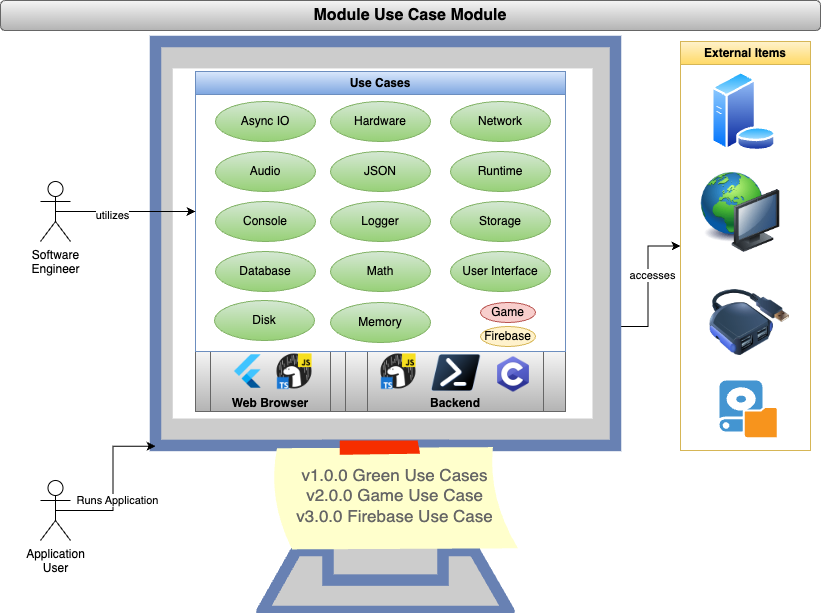

The diagram above was exported from draw.io. Its source (the exported page's mxGraphModel, read from the mxfile embedded in the PNG):
<mxGraphModel dx="831" dy="666" grid="1" gridSize="10" guides="1" tooltips="1" connect="1" arrows="1" fold="1" page="1" pageScale="1" pageWidth="850" pageHeight="1100" background="#ffffff" math="0" shadow="0">
  <root>
    <mxCell id="0" />
    <mxCell id="1" parent="0" />
    <mxCell id="w_85YC-d5wviQ2VZppiG-37" style="edgeStyle=orthogonalEdgeStyle;rounded=0;orthogonalLoop=1;jettySize=auto;html=1;exitX=1;exitY=0.5;exitDx=0;exitDy=0;exitPerimeter=0;entryX=0;entryY=0.5;entryDx=0;entryDy=0;" parent="1" source="w_85YC-d5wviQ2VZppiG-25" target="w_85YC-d5wviQ2VZppiG-36" edge="1">
      <mxGeometry relative="1" as="geometry" />
    </mxCell>
    <mxCell id="w_85YC-d5wviQ2VZppiG-38" value="accesses" style="edgeLabel;html=1;align=center;verticalAlign=middle;resizable=0;points=[];" parent="w_85YC-d5wviQ2VZppiG-37" vertex="1" connectable="0">
      <mxGeometry x="0.1615" y="-3" relative="1" as="geometry">
        <mxPoint x="1" as="offset" />
      </mxGeometry>
    </mxCell>
    <mxCell id="w_85YC-d5wviQ2VZppiG-25" value="" style="fontColor=#0066CC;verticalAlign=top;verticalLabelPosition=bottom;labelPosition=center;align=center;html=1;outlineConnect=0;fillColor=#CCCCCC;strokeColor=#6881B3;gradientColor=none;gradientDirection=north;strokeWidth=2;shape=mxgraph.networks.monitor;" parent="1" vertex="1">
      <mxGeometry x="155" y="41" width="460" height="570" as="geometry" />
    </mxCell>
    <mxCell id="w_85YC-d5wviQ2VZppiG-22" value="&lt;div&gt;&lt;br&gt;&lt;/div&gt;&lt;div&gt;&lt;br&gt;&lt;/div&gt;&lt;div&gt;&lt;br&gt;&lt;/div&gt;&lt;div&gt;Backend&lt;/div&gt;" style="shape=process;whiteSpace=wrap;html=1;backgroundOutline=1;fontStyle=1;fillColor=#f5f5f5;gradientColor=#b3b3b3;strokeColor=#666666;" parent="1" vertex="1">
      <mxGeometry x="345" y="351" width="220" height="60" as="geometry" />
    </mxCell>
    <mxCell id="w_85YC-d5wviQ2VZppiG-21" value="&lt;div&gt;&lt;br&gt;&lt;/div&gt;&lt;div&gt;&lt;br&gt;&lt;/div&gt;&lt;div&gt;&lt;br&gt;&lt;/div&gt;&lt;div&gt;Web Browser&lt;/div&gt;" style="shape=process;whiteSpace=wrap;html=1;backgroundOutline=1;fontStyle=1;fillColor=#f5f5f5;gradientColor=#b3b3b3;strokeColor=#666666;" parent="1" vertex="1">
      <mxGeometry x="195" y="351" width="150" height="60" as="geometry" />
    </mxCell>
    <mxCell id="w_85YC-d5wviQ2VZppiG-1" value="Module Use Case Module" style="rounded=1;whiteSpace=wrap;html=1;fillColor=#f5f5f5;gradientColor=#b3b3b3;strokeColor=#666666;fontStyle=1;fontSize=16;" parent="1" vertex="1">
      <mxGeometry width="820" height="30" as="geometry" />
    </mxCell>
    <mxCell id="w_85YC-d5wviQ2VZppiG-16" value="Use Cases" style="swimlane;whiteSpace=wrap;html=1;fillColor=#dae8fc;gradientColor=#7ea6e0;strokeColor=#6c8ebf;" parent="1" vertex="1">
      <mxGeometry x="195" y="71" width="370" height="280" as="geometry" />
    </mxCell>
    <mxCell id="w_85YC-d5wviQ2VZppiG-2" value="Async IO" style="ellipse;whiteSpace=wrap;html=1;fillColor=#d5e8d4;gradientColor=#97d077;strokeColor=#82b366;" parent="w_85YC-d5wviQ2VZppiG-16" vertex="1">
      <mxGeometry x="20" y="30" width="100" height="40" as="geometry" />
    </mxCell>
    <mxCell id="w_85YC-d5wviQ2VZppiG-3" value="Audio" style="ellipse;whiteSpace=wrap;html=1;fillColor=#d5e8d4;gradientColor=#97d077;strokeColor=#82b366;" parent="w_85YC-d5wviQ2VZppiG-16" vertex="1">
      <mxGeometry x="20" y="80" width="100" height="40" as="geometry" />
    </mxCell>
    <mxCell id="w_85YC-d5wviQ2VZppiG-4" value="Console" style="ellipse;whiteSpace=wrap;html=1;fillColor=#d5e8d4;gradientColor=#97d077;strokeColor=#82b366;" parent="w_85YC-d5wviQ2VZppiG-16" vertex="1">
      <mxGeometry x="20" y="130" width="100" height="40" as="geometry" />
    </mxCell>
    <mxCell id="w_85YC-d5wviQ2VZppiG-5" value="Database" style="ellipse;whiteSpace=wrap;html=1;fillColor=#d5e8d4;gradientColor=#97d077;strokeColor=#82b366;" parent="w_85YC-d5wviQ2VZppiG-16" vertex="1">
      <mxGeometry x="20" y="180" width="100" height="40" as="geometry" />
    </mxCell>
    <mxCell id="w_85YC-d5wviQ2VZppiG-6" value="Firebase" style="ellipse;whiteSpace=wrap;html=1;fillColor=#fff2cc;strokeColor=#d6b656;" parent="w_85YC-d5wviQ2VZppiG-16" vertex="1">
      <mxGeometry x="285" y="255" width="55" height="20" as="geometry" />
    </mxCell>
    <mxCell id="w_85YC-d5wviQ2VZppiG-7" value="Game" style="ellipse;whiteSpace=wrap;html=1;fillColor=#f8cecc;strokeColor=#b85450;" parent="w_85YC-d5wviQ2VZppiG-16" vertex="1">
      <mxGeometry x="285" y="231" width="55" height="20" as="geometry" />
    </mxCell>
    <mxCell id="w_85YC-d5wviQ2VZppiG-8" value="Hardware" style="ellipse;whiteSpace=wrap;html=1;fillColor=#d5e8d4;gradientColor=#97d077;strokeColor=#82b366;" parent="w_85YC-d5wviQ2VZppiG-16" vertex="1">
      <mxGeometry x="135" y="30" width="100" height="40" as="geometry" />
    </mxCell>
    <mxCell id="w_85YC-d5wviQ2VZppiG-9" value="JSON" style="ellipse;whiteSpace=wrap;html=1;fillColor=#d5e8d4;gradientColor=#97d077;strokeColor=#82b366;" parent="w_85YC-d5wviQ2VZppiG-16" vertex="1">
      <mxGeometry x="135" y="80" width="100" height="40" as="geometry" />
    </mxCell>
    <mxCell id="w_85YC-d5wviQ2VZppiG-10" value="Logger" style="ellipse;whiteSpace=wrap;html=1;fillColor=#d5e8d4;gradientColor=#97d077;strokeColor=#82b366;" parent="w_85YC-d5wviQ2VZppiG-16" vertex="1">
      <mxGeometry x="135" y="130" width="100" height="40" as="geometry" />
    </mxCell>
    <mxCell id="w_85YC-d5wviQ2VZppiG-11" value="Math" style="ellipse;whiteSpace=wrap;html=1;fillColor=#d5e8d4;gradientColor=#97d077;strokeColor=#82b366;" parent="w_85YC-d5wviQ2VZppiG-16" vertex="1">
      <mxGeometry x="135" y="180" width="100" height="40" as="geometry" />
    </mxCell>
    <mxCell id="w_85YC-d5wviQ2VZppiG-12" value="Network" style="ellipse;whiteSpace=wrap;html=1;fillColor=#d5e8d4;gradientColor=#97d077;strokeColor=#82b366;" parent="w_85YC-d5wviQ2VZppiG-16" vertex="1">
      <mxGeometry x="255" y="30" width="100" height="40" as="geometry" />
    </mxCell>
    <mxCell id="w_85YC-d5wviQ2VZppiG-13" value="Runtime" style="ellipse;whiteSpace=wrap;html=1;fillColor=#d5e8d4;gradientColor=#97d077;strokeColor=#82b366;" parent="w_85YC-d5wviQ2VZppiG-16" vertex="1">
      <mxGeometry x="255" y="80" width="100" height="40" as="geometry" />
    </mxCell>
    <mxCell id="w_85YC-d5wviQ2VZppiG-14" value="Storage" style="ellipse;whiteSpace=wrap;html=1;fillColor=#d5e8d4;gradientColor=#97d077;strokeColor=#82b366;" parent="w_85YC-d5wviQ2VZppiG-16" vertex="1">
      <mxGeometry x="255" y="130" width="100" height="40" as="geometry" />
    </mxCell>
    <mxCell id="w_85YC-d5wviQ2VZppiG-15" value="User Interface" style="ellipse;whiteSpace=wrap;html=1;fillColor=#d5e8d4;gradientColor=#97d077;strokeColor=#82b366;" parent="w_85YC-d5wviQ2VZppiG-16" vertex="1">
      <mxGeometry x="255" y="180" width="100" height="40" as="geometry" />
    </mxCell>
    <mxCell id="4IQU4GVcNxfNvgIGgIaC-1" value="Memory" style="ellipse;whiteSpace=wrap;html=1;fillColor=#d5e8d4;gradientColor=#97d077;strokeColor=#82b366;" parent="w_85YC-d5wviQ2VZppiG-16" vertex="1">
      <mxGeometry x="135" y="231" width="100" height="40" as="geometry" />
    </mxCell>
    <mxCell id="w_85YC-d5wviQ2VZppiG-17" value="" style="shape=image;verticalLabelPosition=bottom;labelBackgroundColor=default;verticalAlign=top;aspect=fixed;imageAspect=0;image=data:image/png,(base64 omitted: 6952 chars);" parent="1" vertex="1">
      <mxGeometry x="493" y="354" width="40" height="40" as="geometry" />
    </mxCell>
    <mxCell id="w_85YC-d5wviQ2VZppiG-18" value="" style="shape=image;verticalLabelPosition=bottom;labelBackgroundColor=default;verticalAlign=top;aspect=fixed;imageAspect=0;image=data:image/png,(base64 omitted: 8616 chars);" parent="1" vertex="1">
      <mxGeometry x="378" y="351" width="40" height="40" as="geometry" />
    </mxCell>
    <mxCell id="w_85YC-d5wviQ2VZppiG-19" value="" style="shape=image;verticalLabelPosition=bottom;labelBackgroundColor=default;verticalAlign=top;aspect=fixed;imageAspect=0;image=data:image/png,(base64 omitted: 992 chars);" parent="1" vertex="1">
      <mxGeometry x="229" y="351" width="40" height="40" as="geometry" />
    </mxCell>
    <mxCell id="w_85YC-d5wviQ2VZppiG-20" value="" style="shape=image;verticalLabelPosition=bottom;labelBackgroundColor=default;verticalAlign=top;aspect=fixed;imageAspect=0;image=data:image/png,(base64 omitted: 3776 chars);" parent="1" vertex="1">
      <mxGeometry x="431" y="354" width="49.33" height="37" as="geometry" />
    </mxCell>
    <mxCell id="w_85YC-d5wviQ2VZppiG-23" value="" style="shape=image;verticalLabelPosition=bottom;labelBackgroundColor=default;verticalAlign=top;aspect=fixed;imageAspect=0;image=data:image/png,(base64 omitted: 8616 chars);" parent="1" vertex="1">
      <mxGeometry x="274" y="351" width="40" height="40" as="geometry" />
    </mxCell>
    <mxCell id="w_85YC-d5wviQ2VZppiG-28" style="edgeStyle=orthogonalEdgeStyle;rounded=0;orthogonalLoop=1;jettySize=auto;html=1;exitX=0.5;exitY=0.5;exitDx=0;exitDy=0;exitPerimeter=0;entryX=0;entryY=0.5;entryDx=0;entryDy=0;" parent="1" source="w_85YC-d5wviQ2VZppiG-26" target="w_85YC-d5wviQ2VZppiG-16" edge="1">
      <mxGeometry relative="1" as="geometry" />
    </mxCell>
    <mxCell id="w_85YC-d5wviQ2VZppiG-29" value="utilizes" style="edgeLabel;html=1;align=center;verticalAlign=middle;resizable=0;points=[];" parent="w_85YC-d5wviQ2VZppiG-28" vertex="1" connectable="0">
      <mxGeometry x="-0.2" y="-2" relative="1" as="geometry">
        <mxPoint y="1" as="offset" />
      </mxGeometry>
    </mxCell>
    <mxCell id="w_85YC-d5wviQ2VZppiG-26" value="Software&lt;br&gt;Engineer" style="shape=umlActor;verticalLabelPosition=bottom;verticalAlign=top;html=1;outlineConnect=0;" parent="1" vertex="1">
      <mxGeometry x="40" y="181" width="30" height="60" as="geometry" />
    </mxCell>
    <mxCell id="w_85YC-d5wviQ2VZppiG-27" value="Application&lt;br&gt;User" style="shape=umlActor;verticalLabelPosition=bottom;verticalAlign=top;html=1;outlineConnect=0;" parent="1" vertex="1">
      <mxGeometry x="40" y="480" width="30" height="60" as="geometry" />
    </mxCell>
    <mxCell id="w_85YC-d5wviQ2VZppiG-30" style="edgeStyle=orthogonalEdgeStyle;rounded=0;orthogonalLoop=1;jettySize=auto;html=1;exitX=0.5;exitY=0.5;exitDx=0;exitDy=0;exitPerimeter=0;entryX=0;entryY=0.71;entryDx=0;entryDy=0;entryPerimeter=0;" parent="1" source="w_85YC-d5wviQ2VZppiG-27" target="w_85YC-d5wviQ2VZppiG-25" edge="1">
      <mxGeometry relative="1" as="geometry" />
    </mxCell>
    <mxCell id="w_85YC-d5wviQ2VZppiG-31" value="Runs Application" style="edgeLabel;html=1;align=center;verticalAlign=middle;resizable=0;points=[];" parent="w_85YC-d5wviQ2VZppiG-30" vertex="1" connectable="0">
      <mxGeometry x="-0.1662" y="-3" relative="1" as="geometry">
        <mxPoint x="1" as="offset" />
      </mxGeometry>
    </mxCell>
    <mxCell id="w_85YC-d5wviQ2VZppiG-36" value="External Items" style="swimlane;whiteSpace=wrap;html=1;fillColor=#fff2cc;gradientColor=#ffd966;strokeColor=#d6b656;" parent="1" vertex="1">
      <mxGeometry x="680" y="41" width="130" height="409" as="geometry" />
    </mxCell>
    <mxCell id="w_85YC-d5wviQ2VZppiG-32" value="" style="image;aspect=fixed;perimeter=ellipsePerimeter;html=1;align=center;shadow=0;dashed=0;spacingTop=3;image=img/lib/active_directory/database_server.svg;" parent="w_85YC-d5wviQ2VZppiG-36" vertex="1">
      <mxGeometry x="30.600000000000023" y="30" width="65.6" height="80" as="geometry" />
    </mxCell>
    <mxCell id="w_85YC-d5wviQ2VZppiG-33" value="" style="image;html=1;image=img/lib/clip_art/computers/Network_128x128.png" parent="w_85YC-d5wviQ2VZppiG-36" vertex="1">
      <mxGeometry x="20" y="131" width="80" height="80" as="geometry" />
    </mxCell>
    <mxCell id="w_85YC-d5wviQ2VZppiG-34" value="" style="image;html=1;image=img/lib/clip_art/computers/USB_Hub_128x128.png" parent="w_85YC-d5wviQ2VZppiG-36" vertex="1">
      <mxGeometry x="29" y="241" width="80" height="80" as="geometry" />
    </mxCell>
    <mxCell id="w_85YC-d5wviQ2VZppiG-35" value="" style="shadow=0;dashed=0;html=1;strokeColor=none;fillColor=#4495D1;labelPosition=center;verticalLabelPosition=bottom;verticalAlign=top;align=center;outlineConnect=0;shape=mxgraph.veeam.local_disk;" parent="w_85YC-d5wviQ2VZppiG-36" vertex="1">
      <mxGeometry x="39" y="339" width="57.2" height="56.8" as="geometry" />
    </mxCell>
    <mxCell id="4IQU4GVcNxfNvgIGgIaC-2" value="v1.0.0 Green Use Cases&lt;br&gt;v2.0.0 Game Use Case&lt;br&gt;v3.0.0 Firebase Use Case" style="strokeWidth=1;shadow=0;dashed=0;align=center;html=1;shape=mxgraph.mockup.text.stickyNote2;fontColor=#666666;mainText=;fontSize=17;whiteSpace=wrap;fillColor=#ffffcc;strokeColor=#F62E00;verticalAlign=middle;" parent="1" vertex="1">
      <mxGeometry x="269" y="440" width="251" height="110" as="geometry" />
    </mxCell>
    <mxCell id="PeKwLnWyuRvfgvk3kiXY-1" value="Disk" style="ellipse;whiteSpace=wrap;html=1;fillColor=#d5e8d4;gradientColor=#97d077;strokeColor=#82b366;" vertex="1" parent="1">
      <mxGeometry x="214" y="300" width="100" height="40" as="geometry" />
    </mxCell>
  </root>
</mxGraphModel>